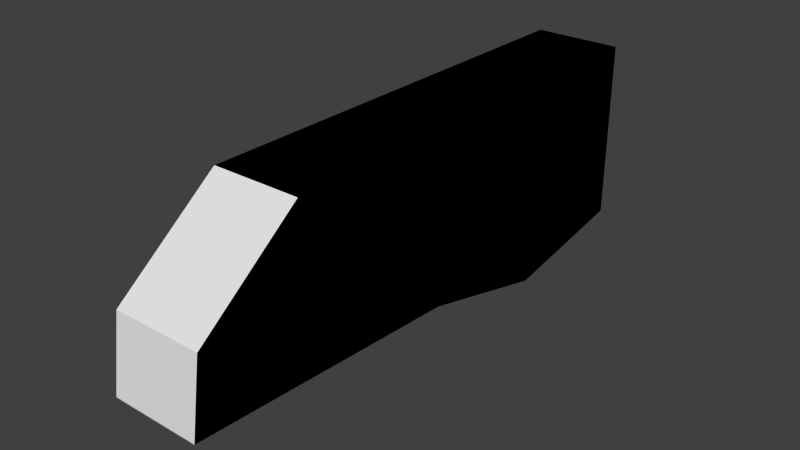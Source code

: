 # Source: torch_coll.blend  (saved by Blender 2.67.0; exported with 4.5.12 LTS)
import bpy
from mathutils import Matrix  # noqa: F401  (used for matrix-valued properties, if any)

bpy.ops.wm.read_factory_settings(use_empty=True)
scene = bpy.context.scene
scene.name = 'Scene'

# ---- collections
col_collection_1 = bpy.data.collections.new('Collection 1'); scene.collection.children.link(col_collection_1)

# ---- world
world_world = bpy.data.worlds.new('World'); scene.world = world_world
world_world.color = (0.05088, 0.05088, 0.05088)
world_world.use_sun_shadow = False
world_world.sun_shadow_jitter_overblur = 0.0
world_world.cycles.sampling_method = 'MANUAL'
world_world.cycles.sample_map_resolution = 256

# ---- meshes
me_cube_005 = bpy.data.meshes.new('Cube.005')
me_cube_005.from_pydata([(-0.1467, -0.9283, -0.177), (-0.1467, 0.9283, -0.2713), (0.1467, 0.9283, -0.2713), (0.1467, -0.9283, -0.177), (-0.1467, -0.8938, 0.06294), (-0.1467, 0.9283, 0.3276), (0.1467, 0.9283, 0.3276), (0.1467, -0.8938, 0.06294), (-0.1467, -0.554, 0.3276), (-0.1467, 0.0, -0.2327), (0.1467, -0.554, 0.3276), (0.1467, 0.0, -0.2327), (0.1467, 0.4641, 0.3276), (-0.1467, 0.4641, -0.3505), (0.1467, 0.4641, -0.3505), (-0.1467, 0.4641, 0.3276)], [], [(15, 5, 1, 13), (5, 6, 2, 1), (10, 7, 3, 11), (7, 4, 0, 3), (13, 1, 2, 14), (12, 6, 5, 15), (4, 8, 9, 0), (12, 10, 11, 14), (0, 9, 11, 3), (7, 10, 8, 4), (9, 13, 14, 11), (8, 15, 13, 9), (10, 12, 15, 8), (6, 12, 14, 2)])
me_cube_005.use_remesh_preserve_volume = False
me_cube_005.use_remesh_preserve_attributes = False
me_cube_005.use_mirror_vertex_groups = False
me_cube_005.update()
me_cube_004 = bpy.data.meshes.new('Cube.004')
me_cube_004.from_pydata([(-1.0, -1.0, -0.5403), (-1.0, 1.0, -0.8281), (1.0, 1.0, -0.8281), (1.0, -1.0, -0.5403), (-1.0, -0.9629, 0.1921), (-1.0, 1.0, 1.0), (1.0, 1.0, 1.0), (1.0, -0.9629, 0.1921), (-1.0, -0.5968, 1.0), (-1.0, 0.0, -0.7102), (1.0, -0.5968, 1.0), (1.0, 0.0, -0.7102), (1.0, 0.5, 1.0), (-1.0, 0.5, -1.07), (1.0, 0.5, -1.07), (-1.0, 0.5, 1.0)], [], [(15, 5, 1, 13), (5, 6, 2, 1), (10, 7, 3, 11), (7, 4, 0, 3), (13, 1, 2, 14), (12, 6, 5, 15), (4, 8, 9, 0), (12, 10, 11, 14), (0, 9, 11, 3), (7, 10, 8, 4), (9, 13, 14, 11), (8, 15, 13, 9), (10, 12, 15, 8), (6, 12, 14, 2)])
me_cube_004.use_remesh_preserve_volume = False
me_cube_004.use_remesh_preserve_attributes = False
me_cube_004.use_mirror_vertex_groups = False
me_cube_004.update()

# ---- objects
ob_cube_000 = bpy.data.objects.new('Cube.000', me_cube_005)
ob_cube_001 = bpy.data.objects.new('Cube.001', me_cube_004)

# ---- transforms, parenting, visibility, modifiers, constraints
ob_cube_000.location = (0.02374, -4.14, 0.1088)
ob_cube_000.lineart.crease_threshold = 0.0
ob_cube_001.location = (0.02374, -4.14, 0.1088)
ob_cube_001.scale = (0.1467, 0.9283, 0.3276)
ob_cube_001.lineart.crease_threshold = 0.0

# ---- collection membership
col_collection_1.objects.link(ob_cube_000)
col_collection_1.objects.link(ob_cube_001)

# ---- scene / render settings (as saved in the file)
scene.frame_start = 1; scene.frame_end = 250; scene.frame_set(1)
scene.render.engine = 'CYCLES'
scene.render.image_settings.color_mode = 'RGB'
scene.render.image_settings.compression = 90
scene.render.resolution_percentage = 50
scene.render.dither_intensity = 0.0
scene.cycles.use_denoising = False
scene.cycles.samples = 10
scene.cycles.sampling_pattern = 'TABULATED_SOBOL'
scene.cycles.light_sampling_threshold = 0.0
scene.cycles.use_adaptive_sampling = False
scene.cycles.use_light_tree = False
scene.cycles.blur_glossy = 0.0
scene.cycles.volume_bounces = 1
scene.cycles.pixel_filter_type = 'GAUSSIAN'
scene.cycles.sample_clamp_indirect = 0.0
scene.view_settings.view_transform = 'Standard'
bpy.context.view_layer.update()

# ---- added for rendering (the .blend has no active camera and no usable light): camera, sun
cam_auto = bpy.data.cameras.new('AutoCamera')
cam_auto.lens = 50.0
cam_auto.sensor_width = 36.0
cam_auto.clip_end = 1000.0
ob_auto_camera = bpy.data.objects.new('AutoCamera', cam_auto)
scene.collection.objects.link(ob_auto_camera)
ob_auto_camera.location = (1.87249, -6.35877, 1.57641)
ob_auto_camera.rotation_euler = (1.09748, -7.21219e-08, 0.694738)
scene.camera = ob_auto_camera
light_auto_sun = bpy.data.lights.new('AutoSun', 'SUN')
light_auto_sun.energy = 3.0
light_auto_sun.angle = 0.0523599
ob_auto_sun = bpy.data.objects.new('AutoSun', light_auto_sun)
scene.collection.objects.link(ob_auto_sun)
ob_auto_sun.rotation_euler = (0.872665, 0.174533, 0.523599)
bpy.context.view_layer.update()
